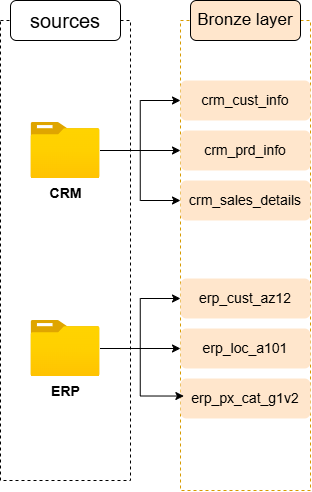

The diagram above was exported from draw.io. Its source (the exported page's mxGraphModel, read from the mxfile embedded in the PNG):
<mxGraphModel dx="858" dy="602" grid="1" gridSize="10" guides="1" tooltips="1" connect="1" arrows="1" fold="1" page="1" pageScale="1" pageWidth="850" pageHeight="1100" math="0" shadow="0">
  <root>
    <mxCell id="0" />
    <mxCell id="1" parent="0" />
    <mxCell id="YwpsaxYMbZgfW2QOFWQZ-1" parent="1" style="rounded=0;whiteSpace=wrap;html=1;fillColor=none;dashed=1;" value="" vertex="1">
      <mxGeometry height="460" width="130" x="20" y="250" as="geometry" />
    </mxCell>
    <mxCell id="YwpsaxYMbZgfW2QOFWQZ-2" parent="1" style="rounded=1;whiteSpace=wrap;html=1;fontSize=20;" value="sources" vertex="1">
      <mxGeometry height="40" width="110" x="30" y="230" as="geometry" />
    </mxCell>
    <mxCell id="YwpsaxYMbZgfW2QOFWQZ-14" edge="1" parent="1" source="YwpsaxYMbZgfW2QOFWQZ-3" style="edgeStyle=orthogonalEdgeStyle;rounded=0;orthogonalLoop=1;jettySize=auto;html=1;entryX=0;entryY=0.5;entryDx=0;entryDy=0;" target="YwpsaxYMbZgfW2QOFWQZ-11">
      <mxGeometry relative="1" as="geometry" />
    </mxCell>
    <mxCell id="YwpsaxYMbZgfW2QOFWQZ-15" edge="1" parent="1" source="YwpsaxYMbZgfW2QOFWQZ-3" style="edgeStyle=orthogonalEdgeStyle;rounded=0;orthogonalLoop=1;jettySize=auto;html=1;" target="YwpsaxYMbZgfW2QOFWQZ-13">
      <mxGeometry relative="1" as="geometry" />
    </mxCell>
    <mxCell id="YwpsaxYMbZgfW2QOFWQZ-16" edge="1" parent="1" source="YwpsaxYMbZgfW2QOFWQZ-3" style="edgeStyle=orthogonalEdgeStyle;rounded=0;orthogonalLoop=1;jettySize=auto;html=1;entryX=0;entryY=0.5;entryDx=0;entryDy=0;" target="YwpsaxYMbZgfW2QOFWQZ-12">
      <mxGeometry relative="1" as="geometry" />
    </mxCell>
    <mxCell id="YwpsaxYMbZgfW2QOFWQZ-3" parent="1" style="image;aspect=fixed;html=1;points=[];align=center;fontSize=14;image=img/lib/azure2/general/Folder_Blank.svg;fontStyle=1" value="CRM" vertex="1">
      <mxGeometry height="56.00000000000001" width="69" x="50.5" y="352" as="geometry" />
    </mxCell>
    <mxCell id="YwpsaxYMbZgfW2QOFWQZ-20" edge="1" parent="1" source="YwpsaxYMbZgfW2QOFWQZ-4" style="edgeStyle=orthogonalEdgeStyle;rounded=0;orthogonalLoop=1;jettySize=auto;html=1;" target="YwpsaxYMbZgfW2QOFWQZ-18">
      <mxGeometry relative="1" as="geometry" />
    </mxCell>
    <mxCell id="YwpsaxYMbZgfW2QOFWQZ-21" edge="1" parent="1" source="YwpsaxYMbZgfW2QOFWQZ-4" style="edgeStyle=orthogonalEdgeStyle;rounded=0;orthogonalLoop=1;jettySize=auto;html=1;entryX=0;entryY=0.5;entryDx=0;entryDy=0;" target="YwpsaxYMbZgfW2QOFWQZ-19">
      <mxGeometry relative="1" as="geometry" />
    </mxCell>
    <mxCell id="YwpsaxYMbZgfW2QOFWQZ-4" parent="1" style="image;aspect=fixed;html=1;points=[];align=center;fontSize=14;image=img/lib/azure2/general/Folder_Blank.svg;fontStyle=1" value="ERP" vertex="1">
      <mxGeometry height="56.00000000000001" width="69" x="50.5" y="550" as="geometry" />
    </mxCell>
    <mxCell id="YwpsaxYMbZgfW2QOFWQZ-7" parent="1" style="rounded=0;whiteSpace=wrap;html=1;fillColor=none;dashed=1;strokeColor=#d79b00;" value="" vertex="1">
      <mxGeometry height="470" width="130" x="200" y="250" as="geometry" />
    </mxCell>
    <mxCell id="YwpsaxYMbZgfW2QOFWQZ-8" parent="1" style="rounded=1;whiteSpace=wrap;html=1;fillColor=#ffe6cc;strokeColor=default;fontSize=17;" value="Bronze layer" vertex="1">
      <mxGeometry height="40" width="110" x="210" y="230" as="geometry" />
    </mxCell>
    <mxCell id="YwpsaxYMbZgfW2QOFWQZ-11" parent="1" style="rounded=1;whiteSpace=wrap;html=1;fillColor=#ffe6cc;strokeColor=none;fontSize=14;fontFamily=Helvetica;fontColor=default;fontStyle=0;align=center;verticalAlign=middle;" value="crm_cust_info" vertex="1">
      <mxGeometry height="40" width="130" x="200" y="310" as="geometry" />
    </mxCell>
    <mxCell id="YwpsaxYMbZgfW2QOFWQZ-12" parent="1" style="rounded=1;whiteSpace=wrap;html=1;fillColor=#ffe6cc;strokeColor=none;fontSize=14;fontFamily=Helvetica;fontColor=default;fontStyle=0;align=center;verticalAlign=middle;" value="crm_sales_details" vertex="1">
      <mxGeometry height="40" width="130" x="200" y="410" as="geometry" />
    </mxCell>
    <mxCell id="YwpsaxYMbZgfW2QOFWQZ-13" parent="1" style="rounded=1;whiteSpace=wrap;html=1;fillColor=#ffe6cc;strokeColor=none;fontSize=14;fontFamily=Helvetica;fontColor=default;fontStyle=0;align=center;verticalAlign=middle;" value="crm_prd_info" vertex="1">
      <mxGeometry height="40" width="130" x="200" y="360" as="geometry" />
    </mxCell>
    <mxCell id="YwpsaxYMbZgfW2QOFWQZ-17" parent="1" style="rounded=1;whiteSpace=wrap;html=1;fillColor=#ffe6cc;strokeColor=none;fontSize=14;fontFamily=Helvetica;fontColor=default;fontStyle=0;align=center;verticalAlign=middle;" value="erp_px_cat_g1v2" vertex="1">
      <mxGeometry height="40" width="130" x="200" y="608" as="geometry" />
    </mxCell>
    <mxCell id="YwpsaxYMbZgfW2QOFWQZ-18" parent="1" style="rounded=1;whiteSpace=wrap;html=1;fillColor=#ffe6cc;strokeColor=none;fontSize=14;fontFamily=Helvetica;fontColor=default;fontStyle=0;align=center;verticalAlign=middle;" value="erp_loc_a101" vertex="1">
      <mxGeometry height="40" width="130" x="200" y="558" as="geometry" />
    </mxCell>
    <mxCell id="YwpsaxYMbZgfW2QOFWQZ-19" parent="1" style="rounded=1;whiteSpace=wrap;html=1;fillColor=#ffe6cc;strokeColor=none;fontSize=14;fontFamily=Helvetica;fontColor=default;fontStyle=0;align=center;verticalAlign=middle;" value="erp_cust_az12" vertex="1">
      <mxGeometry height="40" width="130" x="200" y="508" as="geometry" />
    </mxCell>
    <mxCell id="YwpsaxYMbZgfW2QOFWQZ-22" edge="1" parent="1" source="YwpsaxYMbZgfW2QOFWQZ-4" style="edgeStyle=orthogonalEdgeStyle;rounded=0;orthogonalLoop=1;jettySize=auto;html=1;entryX=0.026;entryY=0.799;entryDx=0;entryDy=0;entryPerimeter=0;" target="YwpsaxYMbZgfW2QOFWQZ-7">
      <mxGeometry relative="1" as="geometry" />
    </mxCell>
  </root>
</mxGraphModel>